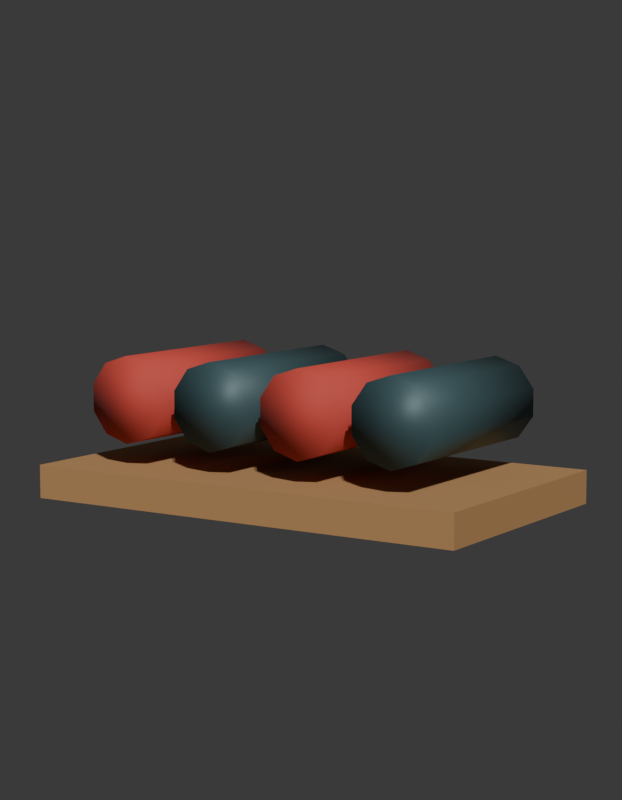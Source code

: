 # Source: SM_PRP_Pilhas_Blockout.blend  (saved by Blender 5.2.45; exported with 4.5.12 LTS)
import bpy
from mathutils import Matrix  # noqa: F401  (used for matrix-valued properties, if any)

bpy.ops.wm.read_factory_settings(use_empty=True)
scene = bpy.context.scene
scene.name = 'Scene'

# ---- collections
col_prp_pilhas = bpy.data.collections.new('PRP_Pilhas'); scene.collection.children.link(col_prp_pilhas)
col_rig = bpy.data.collections.new('Rig'); col_prp_pilhas.children.link(col_rig)
col_geo = bpy.data.collections.new('Geo'); col_prp_pilhas.children.link(col_geo)
col_sockets = bpy.data.collections.new('Sockets'); col_prp_pilhas.children.link(col_sockets)
col_props = bpy.data.collections.new('Props'); col_prp_pilhas.children.link(col_props)
col_preview = bpy.data.collections.new('_Preview'); scene.collection.children.link(col_preview)

# ---- materials (node trees are filled in below, after node groups)
mat_mat_prp_papelao = bpy.data.materials.new('MAT_PRP_Papelao')
mat_mat_prp_papelao.diffuse_color = (0.4793, 0.2582, 0.1022, 1.0)
mat_mat_prp_papelao.roughness = 0.95
mat_mat_prp_carimbo = bpy.data.materials.new('MAT_PRP_Carimbo')
mat_mat_prp_carimbo.diffuse_color = (0.5776, 0.06125, 0.04519, 1.0)
mat_mat_prp_carimbo.roughness = 0.8
mat_mat_prp_latao = bpy.data.materials.new('MAT_PRP_Latao')
mat_mat_prp_latao.diffuse_color = (0.6939, 0.4564, 0.1022, 1.0)
mat_mat_prp_latao.roughness = 0.3
mat_mat_prp_latao.metallic = 1.0
mat_mat_prp_petroleo = bpy.data.materials.new('MAT_PRP_Petroleo')
mat_mat_prp_petroleo.diffuse_color = (0.04971, 0.1022, 0.1119, 1.0)
mat_mat_prp_petroleo.roughness = 0.55
mat_mat_prp_petroleo.metallic = 0.2

# ---- material node trees
mat_mat_prp_papelao.use_nodes = True; mat_mat_prp_papelao.node_tree.nodes.clear()
_N = mat_mat_prp_papelao.node_tree.nodes; _L = mat_mat_prp_papelao.node_tree.links
n0 = _N.new('ShaderNodeBsdfPrincipled'); n0.name = 'Principled BSDF'; n0.location = (-200, 100)
n0.inputs[0].default_value = (0.4793, 0.2582, 0.1022, 1.0)
n0.inputs[2].default_value = 0.95
n0.inputs[10].default_value = 0.005
n1 = _N.new('ShaderNodeOutputMaterial'); n1.name = 'Material Output'; n1.location = (200, 100)
_L.new(n0.outputs[0], n1.inputs[0])
n1.is_active_output = True
mat_mat_prp_carimbo.use_nodes = True; mat_mat_prp_carimbo.node_tree.nodes.clear()
_N = mat_mat_prp_carimbo.node_tree.nodes; _L = mat_mat_prp_carimbo.node_tree.links
n0 = _N.new('ShaderNodeBsdfPrincipled'); n0.name = 'Principled BSDF'; n0.location = (-200, 100)
n0.inputs[0].default_value = (0.5776, 0.06125, 0.04519, 1.0)
n0.inputs[2].default_value = 0.8
n0.inputs[10].default_value = 0.005
n1 = _N.new('ShaderNodeOutputMaterial'); n1.name = 'Material Output'; n1.location = (200, 100)
_L.new(n0.outputs[0], n1.inputs[0])
n1.is_active_output = True
mat_mat_prp_latao.use_nodes = True; mat_mat_prp_latao.node_tree.nodes.clear()
_N = mat_mat_prp_latao.node_tree.nodes; _L = mat_mat_prp_latao.node_tree.links
n0 = _N.new('ShaderNodeBsdfPrincipled'); n0.name = 'Principled BSDF'; n0.location = (-200, 100)
n0.inputs[0].default_value = (0.6939, 0.4564, 0.1022, 1.0)
n0.inputs[1].default_value = 1.0
n0.inputs[2].default_value = 0.3
n0.inputs[10].default_value = 0.005
n1 = _N.new('ShaderNodeOutputMaterial'); n1.name = 'Material Output'; n1.location = (200, 100)
_L.new(n0.outputs[0], n1.inputs[0])
n1.is_active_output = True
mat_mat_prp_petroleo.use_nodes = True; mat_mat_prp_petroleo.node_tree.nodes.clear()
_N = mat_mat_prp_petroleo.node_tree.nodes; _L = mat_mat_prp_petroleo.node_tree.links
n0 = _N.new('ShaderNodeBsdfPrincipled'); n0.name = 'Principled BSDF'; n0.location = (-200, 100)
n0.inputs[0].default_value = (0.04971, 0.1022, 0.1119, 1.0)
n0.inputs[1].default_value = 0.2
n0.inputs[2].default_value = 0.55
n0.inputs[10].default_value = 0.005
n1 = _N.new('ShaderNodeOutputMaterial'); n1.name = 'Material Output'; n1.location = (200, 100)
_L.new(n0.outputs[0], n1.inputs[0])
n1.is_active_output = True

# ---- world
world_world = bpy.data.worlds.new('World'); scene.world = world_world
world_world.use_nodes = True; world_world.node_tree.nodes.clear()
_N = world_world.node_tree.nodes; _L = world_world.node_tree.links
n0 = _N.new('ShaderNodeBackground'); n0.name = 'Background'; n0.location = (-200, 100)
n0.inputs[0].default_value = (0.05, 0.05, 0.05, 1.0)
n1 = _N.new('ShaderNodeOutputWorld'); n1.name = 'World Output'; n1.location = (200, 100)
_L.new(n0.outputs[0], n1.inputs[0])
n1.is_active_output = True
world_world.color = (0.006512, 0.005605, 0.009134)

# ---- cameras
cam_cam_frente = bpy.data.cameras.new('CAM_frente')
cam_cam_frente.type = 'ORTHO'
cam_cam_frente.ortho_scale = 0.23
cam_cam_perfil = bpy.data.cameras.new('CAM_perfil')
cam_cam_perfil.type = 'ORTHO'
cam_cam_perfil.ortho_scale = 0.23
cam_cam_costas = bpy.data.cameras.new('CAM_costas')
cam_cam_costas.type = 'ORTHO'
cam_cam_costas.ortho_scale = 0.23
cam_cam_tres_quartos = bpy.data.cameras.new('CAM_tres_quartos')
cam_cam_tres_quartos.lens = 85.0

# ---- meshes
me_sm_prp_pilhas = bpy.data.meshes.new('SM_PRP_Pilhas')
me_sm_prp_pilhas.from_pydata([(-0.07, -0.04, 0.0), (-0.07, -0.04, 0.01), (-0.07, 0.04, 0.0), (-0.07, 0.04, 0.01), (0.07, -0.04, 0.0), (0.07, -0.04, 0.01), (0.07, 0.04, 0.0), (0.07, 0.04, 0.01), (-0.045, -0.03, 0.017), (-0.045, 0.03, 0.017), (-0.03736, -0.03, 0.01948), (-0.03736, 0.03, 0.01948), (-0.03264, -0.03, 0.02598), (-0.03264, 0.03, 0.02598), (-0.03264, -0.03, 0.03402), (-0.03264, 0.03, 0.03402), (-0.03736, -0.03, 0.04052), (-0.03736, 0.03, 0.04052), (-0.045, -0.03, 0.043), (-0.045, 0.03, 0.043), (-0.05264, -0.03, 0.04052), (-0.05264, 0.03, 0.04052), (-0.05736, -0.03, 0.03402), (-0.05736, 0.03, 0.03402), (-0.05736, -0.03, 0.02598), (-0.05736, 0.03, 0.02598), (-0.05264, -0.03, 0.01948), (-0.05264, 0.03, 0.01948), (-0.045, 0.03, 0.025), (-0.045, 0.036, 0.025), (-0.04067, 0.03, 0.0275), (-0.04067, 0.036, 0.0275), (-0.04067, 0.03, 0.0325), (-0.04067, 0.036, 0.0325), (-0.045, 0.03, 0.035), (-0.045, 0.036, 0.035), (-0.04933, 0.03, 0.0325), (-0.04933, 0.036, 0.0325), (-0.04933, 0.03, 0.0275), (-0.04933, 0.036, 0.0275), (-0.015, -0.03, 0.017), (-0.015, 0.03, 0.017), (-0.007359, -0.03, 0.01948), (-0.007359, 0.03, 0.01948), (-0.002636, -0.03, 0.02598), (-0.002636, 0.03, 0.02598), (-0.002636, -0.03, 0.03402), (-0.002636, 0.03, 0.03402), (-0.007359, -0.03, 0.04052), (-0.007359, 0.03, 0.04052), (-0.015, -0.03, 0.043), (-0.015, 0.03, 0.043), (-0.02264, -0.03, 0.04052), (-0.02264, 0.03, 0.04052), (-0.02736, -0.03, 0.03402), (-0.02736, 0.03, 0.03402), (-0.02736, -0.03, 0.02598), (-0.02736, 0.03, 0.02598), (-0.02264, -0.03, 0.01948), (-0.02264, 0.03, 0.01948), (-0.015, 0.03, 0.025), (-0.015, 0.036, 0.025), (-0.01067, 0.03, 0.0275), (-0.01067, 0.036, 0.0275), (-0.01067, 0.03, 0.0325), (-0.01067, 0.036, 0.0325), (-0.015, 0.03, 0.035), (-0.015, 0.036, 0.035), (-0.01933, 0.03, 0.0325), (-0.01933, 0.036, 0.0325), (-0.01933, 0.03, 0.0275), (-0.01933, 0.036, 0.0275), (0.015, -0.03, 0.017), (0.015, 0.03, 0.017), (0.02264, -0.03, 0.01948), (0.02264, 0.03, 0.01948), (0.02736, -0.03, 0.02598), (0.02736, 0.03, 0.02598), (0.02736, -0.03, 0.03402), (0.02736, 0.03, 0.03402), (0.02264, -0.03, 0.04052), (0.02264, 0.03, 0.04052), (0.015, -0.03, 0.043), (0.015, 0.03, 0.043), (0.007359, -0.03, 0.04052), (0.007359, 0.03, 0.04052), (0.002636, -0.03, 0.03402), (0.002636, 0.03, 0.03402), (0.002636, -0.03, 0.02598), (0.002636, 0.03, 0.02598), (0.007359, -0.03, 0.01948), (0.007359, 0.03, 0.01948), (0.015, 0.03, 0.025), (0.015, 0.036, 0.025), (0.01933, 0.03, 0.0275), (0.01933, 0.036, 0.0275), (0.01933, 0.03, 0.0325), (0.01933, 0.036, 0.0325), (0.015, 0.03, 0.035), (0.015, 0.036, 0.035), (0.01067, 0.03, 0.0325), (0.01067, 0.036, 0.0325), (0.01067, 0.03, 0.0275), (0.01067, 0.036, 0.0275), (0.045, -0.03, 0.017), (0.045, 0.03, 0.017), (0.05264, -0.03, 0.01948), (0.05264, 0.03, 0.01948), (0.05736, -0.03, 0.02598), (0.05736, 0.03, 0.02598), (0.05736, -0.03, 0.03402), (0.05736, 0.03, 0.03402), (0.05264, -0.03, 0.04052), (0.05264, 0.03, 0.04052), (0.045, -0.03, 0.043), (0.045, 0.03, 0.043), (0.03736, -0.03, 0.04052), (0.03736, 0.03, 0.04052), (0.03264, -0.03, 0.03402), (0.03264, 0.03, 0.03402), (0.03264, -0.03, 0.02598), (0.03264, 0.03, 0.02598), (0.03736, -0.03, 0.01948), (0.03736, 0.03, 0.01948), (0.045, 0.03, 0.025), (0.045, 0.036, 0.025), (0.04933, 0.03, 0.0275), (0.04933, 0.036, 0.0275), (0.04933, 0.03, 0.0325), (0.04933, 0.036, 0.0325), (0.045, 0.03, 0.035), (0.045, 0.036, 0.035), (0.04067, 0.03, 0.0325), (0.04067, 0.036, 0.0325), (0.04067, 0.03, 0.0275), (0.04067, 0.036, 0.0275)], [], [(0, 1, 3, 2), (2, 3, 7, 6), (6, 7, 5, 4), (4, 5, 1, 0), (2, 6, 4, 0), (7, 3, 1, 5), (38, 39, 29, 28), (32, 33, 35, 34), (8, 9, 11, 10), (35, 33, 31, 29, 39, 37), (76, 77, 79, 78), (10, 11, 13, 12), (108, 109, 111, 110), (40, 41, 43, 42), (12, 13, 15, 14), (36, 37, 39, 38), (30, 31, 33, 32), (14, 15, 17, 16), (38, 28, 30, 32, 34, 36), (44, 45, 47, 46), (16, 17, 19, 18), (64, 65, 67, 66), (42, 43, 45, 44), (18, 19, 21, 20), (34, 35, 37, 36), (28, 29, 31, 30), (20, 21, 23, 22), (62, 63, 65, 64), (22, 23, 25, 24), (11, 9, 27, 25, 23, 21, 19, 17, 15, 13), (74, 75, 77, 76), (24, 25, 27, 26), (68, 69, 71, 70), (70, 71, 61, 60), (26, 27, 9, 8), (8, 10, 12, 14, 16, 18, 20, 22, 24, 26), (46, 47, 49, 48), (102, 92, 94, 96, 98, 100), (102, 103, 93, 92), (48, 49, 51, 50), (94, 95, 97, 96), (61, 71, 69, 67, 65, 63), (50, 51, 53, 52), (60, 61, 63, 62), (66, 67, 69, 68), (52, 53, 55, 54), (104, 105, 107, 106), (96, 97, 99, 98), (54, 55, 57, 56), (100, 101, 103, 102), (42, 44, 46, 48, 50, 52, 54, 56, 58, 40), (56, 57, 59, 58), (72, 73, 75, 74), (70, 60, 62, 64, 66, 68), (58, 59, 41, 40), (47, 45, 43, 41, 59, 57, 55, 53, 51, 49), (78, 79, 81, 80), (128, 129, 131, 130), (80, 81, 83, 82), (99, 97, 95, 93, 103, 101), (132, 133, 135, 134), (82, 83, 85, 84), (98, 99, 101, 100), (92, 93, 95, 94), (84, 85, 87, 86), (134, 135, 125, 124), (86, 87, 89, 88), (79, 77, 75, 73, 91, 89, 87, 85, 83, 81), (126, 127, 129, 128), (88, 89, 91, 90), (106, 107, 109, 108), (90, 91, 73, 72), (76, 78, 80, 82, 84, 86, 88, 90, 72, 74), (110, 111, 113, 112), (112, 113, 115, 114), (125, 135, 133, 131, 129, 127), (114, 115, 117, 116), (124, 125, 127, 126), (130, 131, 133, 132), (116, 117, 119, 118), (118, 119, 121, 120), (104, 106, 108, 110, 112, 114, 116, 118, 120, 122), (120, 121, 123, 122), (134, 124, 126, 128, 130, 132), (122, 123, 105, 104), (111, 109, 107, 105, 123, 121, 119, 117, 115, 113)])
me_sm_prp_pilhas.polygons.foreach_set('use_smooth', [0, 0, 0, 0, 0, 0, 1, 1, 1, 1, 1, 1, 1, 1, 1, 1, 1, 1, 1, 1, 1, 1, 1, 1, 1, 1, 1, 1, 1, 1, 1, 1, 1, 1, 1, 1, 1, 1, 1, 1, 1, 1, 1, 1, 1, 1, 1, 1, 1, 1, 1, 1, 1, 1, 1, 1, 1, 1, 1, 1, 1, 1, 1, 1, 1, 1, 1, 1, 1, 1, 1, 1, 1, 1, 1, 1, 1, 1, 1, 1, 1, 1, 1, 1, 1, 1])
me_sm_prp_pilhas.polygons.foreach_set('material_index', [0, 0, 0, 0, 0, 0, 2, 2, 1, 2, 1, 1, 3, 3, 1, 2, 2, 1, 2, 3, 1, 2, 3, 1, 2, 2, 1, 2, 1, 1, 1, 1, 2, 2, 1, 1, 3, 2, 2, 3, 2, 2, 3, 2, 2, 3, 3, 2, 3, 2, 3, 3, 1, 2, 3, 3, 1, 2, 1, 2, 2, 1, 2, 2, 1, 2, 1, 1, 2, 1, 3, 1, 1, 3, 3, 2, 3, 2, 2, 3, 3, 3, 3, 2, 3, 3])
me_sm_prp_pilhas.materials.append(mat_mat_prp_papelao)
me_sm_prp_pilhas.materials.append(mat_mat_prp_carimbo)
me_sm_prp_pilhas.materials.append(mat_mat_prp_latao)
me_sm_prp_pilhas.materials.append(mat_mat_prp_petroleo)
me_sm_prp_pilhas.update()

# ---- objects
ob_sm_prp_pilhas = bpy.data.objects.new('SM_PRP_Pilhas', me_sm_prp_pilhas)
ob_cam_frente = bpy.data.objects.new('CAM_frente', cam_cam_frente)
ob_cam_perfil = bpy.data.objects.new('CAM_perfil', cam_cam_perfil)
ob_cam_costas = bpy.data.objects.new('CAM_costas', cam_cam_costas)
ob_cam_tres_quartos = bpy.data.objects.new('CAM_tres_quartos', cam_cam_tres_quartos)

# ---- transforms, parenting, visibility, modifiers, constraints
ob_sm_prp_pilhas.location = (0.0, 0.0, 0.0)
ob_cam_frente.location = (0.0, -6.0, 0.03)
ob_cam_frente.rotation_euler = (1.571, -0.0, 0.0)
ob_cam_perfil.location = (-6.0, 0.0, 0.03)
ob_cam_perfil.rotation_euler = (1.571, -0.0, -1.571)
ob_cam_costas.location = (0.0, 6.0, 0.03)
ob_cam_costas.rotation_euler = (-1.571, 3.142, -0.0)
ob_cam_tres_quartos.location = (0.3, -0.46, 0.1)
ob_cam_tres_quartos.rotation_euler = (1.444, -1.869e-08, 0.5779)

# ---- collection membership
col_geo.objects.link(ob_sm_prp_pilhas)
col_preview.objects.link(ob_cam_frente)
col_preview.objects.link(ob_cam_perfil)
col_preview.objects.link(ob_cam_costas)
col_preview.objects.link(ob_cam_tres_quartos)

# ---- scene / render settings (as saved in the file)
scene.camera = ob_cam_tres_quartos
scene.frame_start = 1; scene.frame_end = 250; scene.frame_set(1)
scene.render.engine = 'BLENDER_WORKBENCH'
scene.render.resolution_x = 700
scene.render.resolution_y = 900
scene.render.bake_bias = 0.0
scene.render.bake_samples = 0
scene.render.compositor_device = 'GPU'
scene.eevee.use_volume_custom_range = False
scene.eevee.fast_gi_thickness_near = 0.1
scene.eevee.fast_gi_thickness_far = 0.0
scene.eevee.ray_tracing_options.screen_trace_thickness = 0.1
bpy.context.view_layer.update()

# ---- added for rendering (the .blend has no usable light): sun
light_auto_sun = bpy.data.lights.new('AutoSun', 'SUN')
light_auto_sun.energy = 3.0
light_auto_sun.angle = 0.0523599
ob_auto_sun = bpy.data.objects.new('AutoSun', light_auto_sun)
scene.collection.objects.link(ob_auto_sun)
ob_auto_sun.rotation_euler = (0.872665, 0.174533, 0.523599)
bpy.context.view_layer.update()
